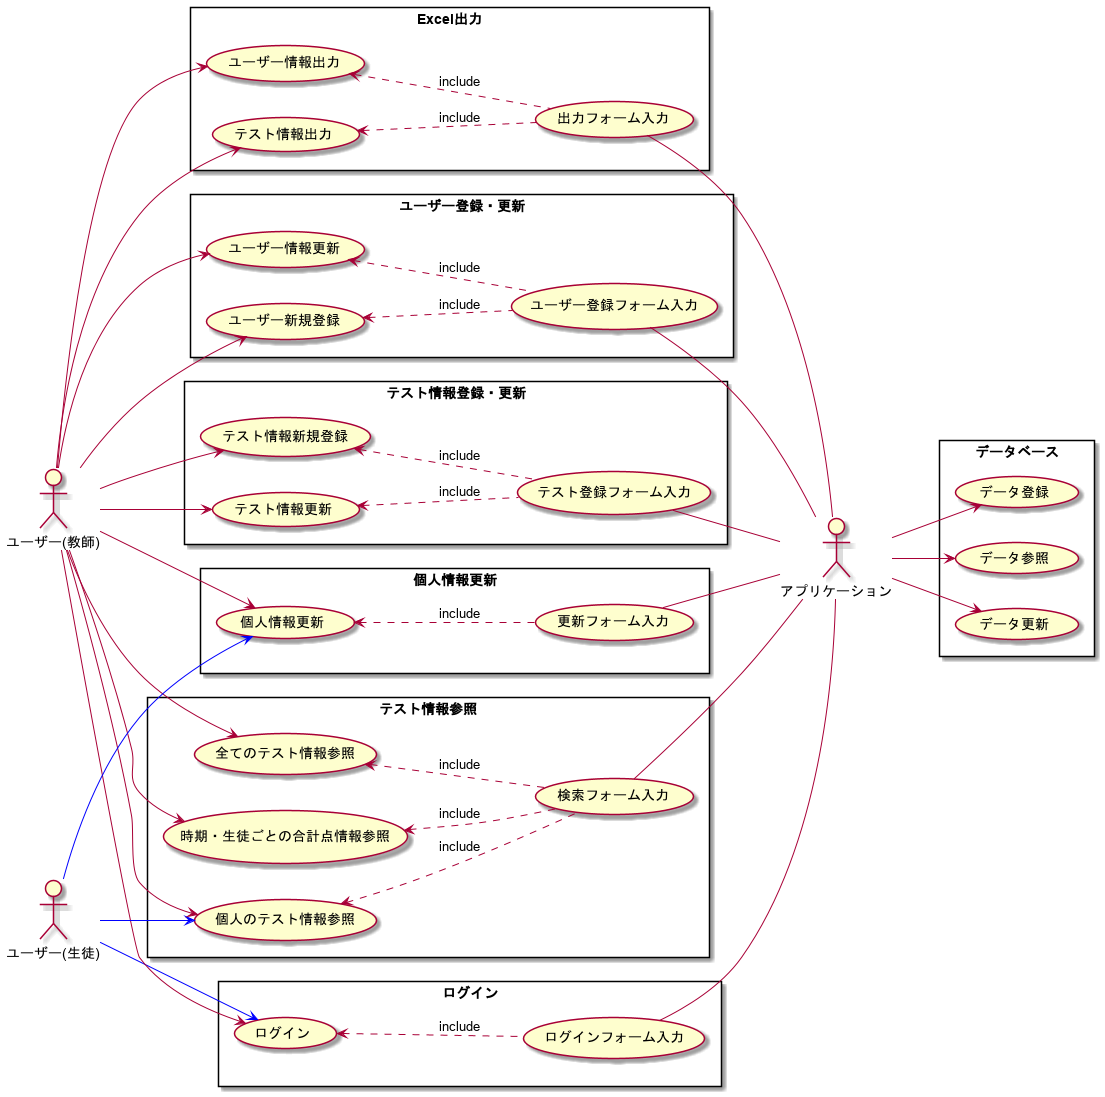

The diagram above was rendered by PlantUML. Its source (embedded in the PNG):
@startuml
left to right direction
skinparam packageStyle rectangle

"ユーザー(生徒)" as user
"ユーザー(教師)" as user_teacher
"アプリケーション" as application

package "ユーザー登録・更新"{
"ユーザー情報更新" as (user_update)
"ユーザー新規登録" as (user_register)

user_teacher --> (user_register)
user_teacher --> (user_update)
(user_update) <.. (ユーザー登録フォーム入力) : include
(user_register) <.. (ユーザー登録フォーム入力) : include
application -u- (ユーザー登録フォーム入力)
}

package "テスト情報登録・更新"{
"テスト情報更新" as (test_update)
"テスト情報新規登録" as (test_register)

user_teacher --> (test_register)
user_teacher --> (test_update)
(test_update) <.. (テスト登録フォーム入力) : include
(test_register) <.. (テスト登録フォーム入力) : include
application -u- (テスト登録フォーム入力)
}

package "ログイン" {
"ログイン" as (login)
user --> (login) #blue
user_teacher --> (login)
(login) <.. (ログインフォーム入力) : include
application -u- (ログインフォーム入力)
}

package "テスト情報参照" {
"全てのテスト情報参照" as (all_test_survey)
"時期・生徒ごとの合計点情報参照" as (sum_test_survey)
"個人のテスト情報参照" as (single_test_survey)

user --> (single_test_survey) #blue
user_teacher --> (single_test_survey)
(single_test_survey) <.. (検索フォーム入力) : include

user_teacher --> (all_test_survey)
(all_test_survey) <.. (検索フォーム入力) : include
user_teacher --> (sum_test_survey)
(sum_test_survey) <.. (検索フォーム入力) : include

application -u- (検索フォーム入力)
}

package "個人情報更新" {
"個人情報更新" as (pass_update)

user -->  (pass_update) #blue
user_teacher --> (pass_update)

(pass_update) <.. (更新フォーム入力) : include
application -u- (更新フォーム入力)
}

package "Excel出力" {
"ユーザー情報出力" as (output_user)
"テスト情報出力" as (output_test)

user_teacher --> (output_user)
user_teacher --> (output_test)

(output_test) <.. (出力フォーム入力)  : include
(output_user) <.. (出力フォーム入力) : include

application -u- (出力フォーム入力)
}

package "データベース" as db {

application --> (データ登録)
application --> (データ参照)
application --> (データ更新)
}

@enduml